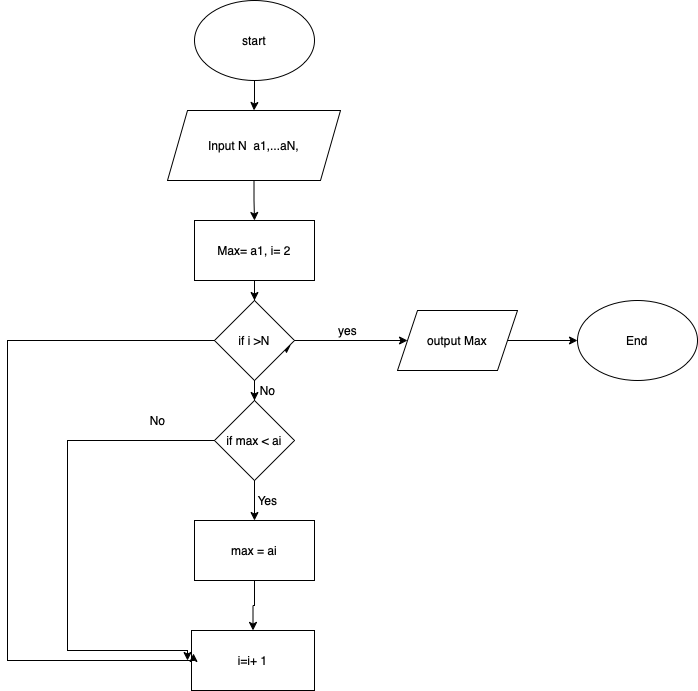

The diagram above was exported from draw.io. Its source (the exported page's mxGraphModel, read from the mxfile embedded in the PNG):
<mxGraphModel dx="2013" dy="662" grid="1" gridSize="10" guides="1" tooltips="1" connect="1" arrows="1" fold="1" page="1" pageScale="1" pageWidth="827" pageHeight="1169" math="0" shadow="0">
  <root>
    <mxCell id="0" />
    <mxCell id="1" parent="0" />
    <mxCell id="Ig2aGZJ27Fu-3GYXkrAR-108" value="" style="edgeStyle=orthogonalEdgeStyle;rounded=0;orthogonalLoop=1;jettySize=auto;html=1;" edge="1" parent="1" source="Ig2aGZJ27Fu-3GYXkrAR-53" target="Ig2aGZJ27Fu-3GYXkrAR-98">
      <mxGeometry relative="1" as="geometry" />
    </mxCell>
    <mxCell id="Ig2aGZJ27Fu-3GYXkrAR-53" value="start" style="ellipse;whiteSpace=wrap;html=1;" vertex="1" parent="1">
      <mxGeometry x="-513" y="20" width="120" height="80" as="geometry" />
    </mxCell>
    <mxCell id="Ig2aGZJ27Fu-3GYXkrAR-82" style="edgeStyle=orthogonalEdgeStyle;rounded=0;orthogonalLoop=1;jettySize=auto;html=1;entryX=1;entryY=0.5;entryDx=0;entryDy=0;" edge="1" parent="1" target="Ig2aGZJ27Fu-3GYXkrAR-68">
      <mxGeometry relative="1" as="geometry">
        <mxPoint x="-270" y="260" as="sourcePoint" />
        <Array as="points">
          <mxPoint x="-100" y="260" />
          <mxPoint x="-100" y="820" />
        </Array>
      </mxGeometry>
    </mxCell>
    <mxCell id="Ig2aGZJ27Fu-3GYXkrAR-138" value="" style="edgeStyle=orthogonalEdgeStyle;rounded=0;orthogonalLoop=1;jettySize=auto;html=1;" edge="1" parent="1" source="Ig2aGZJ27Fu-3GYXkrAR-98" target="Ig2aGZJ27Fu-3GYXkrAR-124">
      <mxGeometry relative="1" as="geometry" />
    </mxCell>
    <mxCell id="Ig2aGZJ27Fu-3GYXkrAR-98" value="Input N &amp;nbsp;a1,...aN," style="shape=parallelogram;perimeter=parallelogramPerimeter;whiteSpace=wrap;html=1;fixedSize=1;" vertex="1" parent="1">
      <mxGeometry x="-540" y="130" width="173" height="70" as="geometry" />
    </mxCell>
    <mxCell id="Ig2aGZJ27Fu-3GYXkrAR-141" value="" style="edgeStyle=orthogonalEdgeStyle;rounded=0;orthogonalLoop=1;jettySize=auto;html=1;" edge="1" parent="1" source="Ig2aGZJ27Fu-3GYXkrAR-124" target="Ig2aGZJ27Fu-3GYXkrAR-139">
      <mxGeometry relative="1" as="geometry" />
    </mxCell>
    <mxCell id="Ig2aGZJ27Fu-3GYXkrAR-124" value="Max= a1, i= 2" style="rounded=0;whiteSpace=wrap;html=1;" vertex="1" parent="1">
      <mxGeometry x="-513" y="240" width="120" height="60" as="geometry" />
    </mxCell>
    <mxCell id="Ig2aGZJ27Fu-3GYXkrAR-144" value="" style="edgeStyle=orthogonalEdgeStyle;rounded=0;orthogonalLoop=1;jettySize=auto;html=1;" edge="1" parent="1" source="Ig2aGZJ27Fu-3GYXkrAR-126" target="Ig2aGZJ27Fu-3GYXkrAR-127">
      <mxGeometry relative="1" as="geometry" />
    </mxCell>
    <mxCell id="Ig2aGZJ27Fu-3GYXkrAR-126" value="max = ai" style="rounded=0;whiteSpace=wrap;html=1;" vertex="1" parent="1">
      <mxGeometry x="-513" y="540" width="120" height="60" as="geometry" />
    </mxCell>
    <mxCell id="Ig2aGZJ27Fu-3GYXkrAR-155" style="edgeStyle=orthogonalEdgeStyle;rounded=0;orthogonalLoop=1;jettySize=auto;html=1;entryX=0.9;entryY=0.663;entryDx=0;entryDy=0;entryPerimeter=0;" edge="1" parent="1" source="Ig2aGZJ27Fu-3GYXkrAR-127" target="Ig2aGZJ27Fu-3GYXkrAR-139">
      <mxGeometry relative="1" as="geometry">
        <mxPoint x="-350" y="390" as="targetPoint" />
        <Array as="points">
          <mxPoint x="-700" y="680" />
          <mxPoint x="-700" y="360" />
          <mxPoint x="-421" y="360" />
        </Array>
      </mxGeometry>
    </mxCell>
    <mxCell id="Ig2aGZJ27Fu-3GYXkrAR-127" value="i=i+ 1" style="rounded=0;whiteSpace=wrap;html=1;" vertex="1" parent="1">
      <mxGeometry x="-516" y="650" width="123" height="60" as="geometry" />
    </mxCell>
    <mxCell id="Ig2aGZJ27Fu-3GYXkrAR-143" value="" style="edgeStyle=orthogonalEdgeStyle;rounded=0;orthogonalLoop=1;jettySize=auto;html=1;" edge="1" parent="1" source="Ig2aGZJ27Fu-3GYXkrAR-125" target="Ig2aGZJ27Fu-3GYXkrAR-126">
      <mxGeometry relative="1" as="geometry" />
    </mxCell>
    <mxCell id="Ig2aGZJ27Fu-3GYXkrAR-150" style="edgeStyle=orthogonalEdgeStyle;rounded=0;orthogonalLoop=1;jettySize=auto;html=1;" edge="1" parent="1" source="Ig2aGZJ27Fu-3GYXkrAR-125">
      <mxGeometry relative="1" as="geometry">
        <mxPoint x="-520" y="680" as="targetPoint" />
        <Array as="points">
          <mxPoint x="-640" y="460" />
          <mxPoint x="-640" y="670" />
          <mxPoint x="-520" y="670" />
        </Array>
      </mxGeometry>
    </mxCell>
    <mxCell id="Ig2aGZJ27Fu-3GYXkrAR-125" value="if max &amp;lt; ai" style="rhombus;whiteSpace=wrap;html=1;" vertex="1" parent="1">
      <mxGeometry x="-493" y="420" width="80" height="80" as="geometry" />
    </mxCell>
    <mxCell id="Ig2aGZJ27Fu-3GYXkrAR-159" value="" style="edgeStyle=orthogonalEdgeStyle;rounded=0;orthogonalLoop=1;jettySize=auto;html=1;" edge="1" parent="1" source="Ig2aGZJ27Fu-3GYXkrAR-137" target="Ig2aGZJ27Fu-3GYXkrAR-158">
      <mxGeometry relative="1" as="geometry" />
    </mxCell>
    <mxCell id="Ig2aGZJ27Fu-3GYXkrAR-137" value="output Max" style="shape=parallelogram;perimeter=parallelogramPerimeter;whiteSpace=wrap;html=1;fixedSize=1;" vertex="1" parent="1">
      <mxGeometry x="-310" y="330" width="120" height="60" as="geometry" />
    </mxCell>
    <mxCell id="Ig2aGZJ27Fu-3GYXkrAR-142" value="" style="edgeStyle=orthogonalEdgeStyle;rounded=0;orthogonalLoop=1;jettySize=auto;html=1;" edge="1" parent="1" source="Ig2aGZJ27Fu-3GYXkrAR-139" target="Ig2aGZJ27Fu-3GYXkrAR-125">
      <mxGeometry relative="1" as="geometry" />
    </mxCell>
    <mxCell id="Ig2aGZJ27Fu-3GYXkrAR-146" value="" style="edgeStyle=orthogonalEdgeStyle;rounded=0;orthogonalLoop=1;jettySize=auto;html=1;" edge="1" parent="1" source="Ig2aGZJ27Fu-3GYXkrAR-139" target="Ig2aGZJ27Fu-3GYXkrAR-137">
      <mxGeometry relative="1" as="geometry" />
    </mxCell>
    <mxCell id="Ig2aGZJ27Fu-3GYXkrAR-139" value="if i &amp;gt;N" style="rhombus;whiteSpace=wrap;html=1;" vertex="1" parent="1">
      <mxGeometry x="-493" y="320" width="80" height="80" as="geometry" />
    </mxCell>
    <mxCell id="Ig2aGZJ27Fu-3GYXkrAR-147" value="yes" style="text;html=1;align=center;verticalAlign=middle;resizable=0;points=[];autosize=1;strokeColor=none;fillColor=none;" vertex="1" parent="1">
      <mxGeometry x="-380" y="335" width="40" height="30" as="geometry" />
    </mxCell>
    <mxCell id="Ig2aGZJ27Fu-3GYXkrAR-148" value="No" style="text;html=1;align=center;verticalAlign=middle;resizable=0;points=[];autosize=1;strokeColor=none;fillColor=none;" vertex="1" parent="1">
      <mxGeometry x="-460" y="395" width="40" height="30" as="geometry" />
    </mxCell>
    <mxCell id="Ig2aGZJ27Fu-3GYXkrAR-156" value="No" style="text;html=1;align=center;verticalAlign=middle;resizable=0;points=[];autosize=1;strokeColor=none;fillColor=none;" vertex="1" parent="1">
      <mxGeometry x="-570" y="425" width="40" height="30" as="geometry" />
    </mxCell>
    <mxCell id="Ig2aGZJ27Fu-3GYXkrAR-157" value="Yes" style="text;html=1;align=center;verticalAlign=middle;resizable=0;points=[];autosize=1;strokeColor=none;fillColor=none;" vertex="1" parent="1">
      <mxGeometry x="-460" y="505" width="40" height="30" as="geometry" />
    </mxCell>
    <mxCell id="Ig2aGZJ27Fu-3GYXkrAR-158" value="End" style="ellipse;whiteSpace=wrap;html=1;" vertex="1" parent="1">
      <mxGeometry x="-130" y="320" width="120" height="80" as="geometry" />
    </mxCell>
    <mxCell id="Ig2aGZJ27Fu-3GYXkrAR-161" style="edgeStyle=orthogonalEdgeStyle;rounded=0;orthogonalLoop=1;jettySize=auto;html=1;exitX=0;exitY=0.5;exitDx=0;exitDy=0;entryX=0.016;entryY=0.383;entryDx=0;entryDy=0;entryPerimeter=0;" edge="1" parent="1" source="Ig2aGZJ27Fu-3GYXkrAR-127" target="Ig2aGZJ27Fu-3GYXkrAR-127">
      <mxGeometry relative="1" as="geometry" />
    </mxCell>
  </root>
</mxGraphModel>